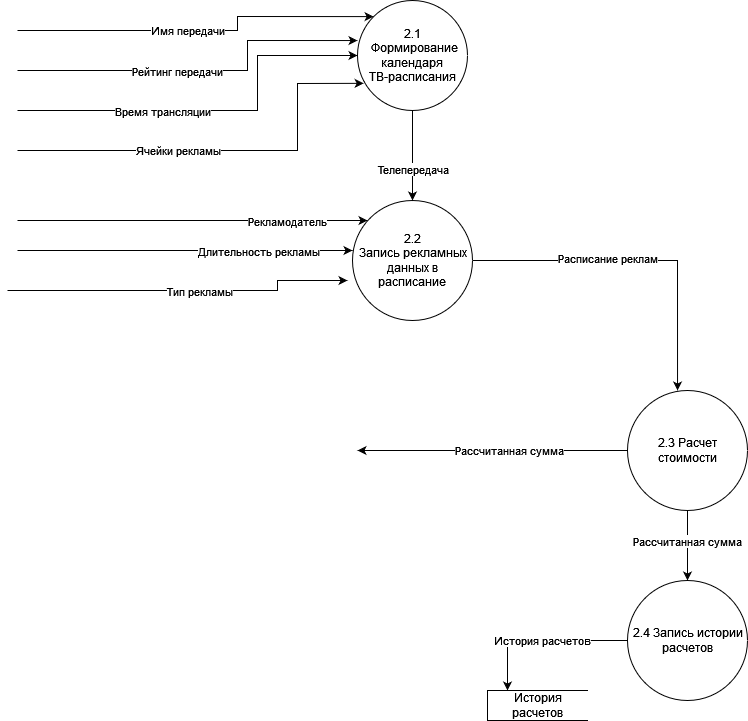

The diagram above was exported from draw.io. Its source (the exported page's mxGraphModel, read from the mxfile embedded in the PNG):
<mxGraphModel dx="793" dy="716" grid="1" gridSize="10" guides="1" tooltips="1" connect="1" arrows="1" fold="1" page="1" pageScale="1" pageWidth="827" pageHeight="1169" math="0" shadow="0">
  <root>
    <mxCell id="1oCSA2df-0mX9PrSR4-J-0" />
    <mxCell id="1oCSA2df-0mX9PrSR4-J-1" parent="1oCSA2df-0mX9PrSR4-J-0" />
    <mxCell id="LOcf_0isFqQBQtrxxtec-0" value="" style="endArrow=classic;html=1;rounded=0;entryX=0;entryY=0;entryDx=0;entryDy=0;" edge="1" parent="1oCSA2df-0mX9PrSR4-J-1" target="AA31pGnoM3BU2WgsGcJK-2">
      <mxGeometry width="50" height="50" relative="1" as="geometry">
        <mxPoint x="40" y="80" as="sourcePoint" />
        <mxPoint x="260" y="40" as="targetPoint" />
        <Array as="points">
          <mxPoint x="260" y="80" />
          <mxPoint x="260" y="66" />
        </Array>
      </mxGeometry>
    </mxCell>
    <mxCell id="LOcf_0isFqQBQtrxxtec-1" value="&lt;div&gt;Имя передачи&lt;/div&gt;" style="edgeLabel;html=1;align=center;verticalAlign=middle;resizable=0;points=[];" vertex="1" connectable="0" parent="LOcf_0isFqQBQtrxxtec-0">
      <mxGeometry x="0.1902" y="2" relative="1" as="geometry">
        <mxPoint x="-48" as="offset" />
      </mxGeometry>
    </mxCell>
    <mxCell id="LOcf_0isFqQBQtrxxtec-2" value="" style="endArrow=classic;html=1;rounded=0;entryX=0;entryY=0.364;entryDx=0;entryDy=0;entryPerimeter=0;" edge="1" parent="1oCSA2df-0mX9PrSR4-J-1" target="AA31pGnoM3BU2WgsGcJK-2">
      <mxGeometry width="50" height="50" relative="1" as="geometry">
        <mxPoint x="40" y="120" as="sourcePoint" />
        <mxPoint x="270" y="40" as="targetPoint" />
        <Array as="points">
          <mxPoint x="140" y="120" />
          <mxPoint x="270" y="120" />
          <mxPoint x="270" y="90" />
        </Array>
      </mxGeometry>
    </mxCell>
    <mxCell id="LOcf_0isFqQBQtrxxtec-3" value="Рейтинг передачи" style="edgeLabel;html=1;align=center;verticalAlign=middle;resizable=0;points=[];" vertex="1" connectable="0" parent="LOcf_0isFqQBQtrxxtec-2">
      <mxGeometry x="-0.1341" y="-1" relative="1" as="geometry">
        <mxPoint as="offset" />
      </mxGeometry>
    </mxCell>
    <mxCell id="eedvzvwX0ACcDuEh3aCP-1" value="" style="endArrow=classic;html=1;rounded=0;entryX=0;entryY=0.5;entryDx=0;entryDy=0;" edge="1" parent="1oCSA2df-0mX9PrSR4-J-1" target="AA31pGnoM3BU2WgsGcJK-2">
      <mxGeometry width="50" height="50" relative="1" as="geometry">
        <mxPoint x="39.99999999999994" y="160" as="sourcePoint" />
        <mxPoint x="279.5" y="39.93999999999994" as="targetPoint" />
        <Array as="points">
          <mxPoint x="140" y="160" />
          <mxPoint x="280" y="160" />
          <mxPoint x="280" y="105" />
        </Array>
      </mxGeometry>
    </mxCell>
    <mxCell id="eedvzvwX0ACcDuEh3aCP-2" value="Время трансляции" style="edgeLabel;html=1;align=center;verticalAlign=middle;resizable=0;points=[];" vertex="1" connectable="0" parent="eedvzvwX0ACcDuEh3aCP-1">
      <mxGeometry x="-0.1341" y="-1" relative="1" as="geometry">
        <mxPoint x="-26" as="offset" />
      </mxGeometry>
    </mxCell>
    <mxCell id="eedvzvwX0ACcDuEh3aCP-3" value="" style="endArrow=classic;html=1;rounded=0;" edge="1" parent="1oCSA2df-0mX9PrSR4-J-1">
      <mxGeometry width="50" height="50" relative="1" as="geometry">
        <mxPoint x="40" y="300" as="sourcePoint" />
        <mxPoint x="375" y="300" as="targetPoint" />
        <Array as="points">
          <mxPoint x="275" y="300" />
        </Array>
      </mxGeometry>
    </mxCell>
    <mxCell id="eedvzvwX0ACcDuEh3aCP-4" value="Длительность рекламы" style="edgeLabel;html=1;align=center;verticalAlign=middle;resizable=0;points=[];" vertex="1" connectable="0" parent="eedvzvwX0ACcDuEh3aCP-3">
      <mxGeometry x="-0.1341" y="-1" relative="1" as="geometry">
        <mxPoint x="95" as="offset" />
      </mxGeometry>
    </mxCell>
    <mxCell id="eedvzvwX0ACcDuEh3aCP-7" value="" style="endArrow=classic;html=1;rounded=0;" edge="1" parent="1oCSA2df-0mX9PrSR4-J-1">
      <mxGeometry width="50" height="50" relative="1" as="geometry">
        <mxPoint x="40" y="270" as="sourcePoint" />
        <mxPoint x="390" y="270" as="targetPoint" />
        <Array as="points">
          <mxPoint x="290" y="270" />
        </Array>
      </mxGeometry>
    </mxCell>
    <mxCell id="eedvzvwX0ACcDuEh3aCP-8" value="Рекламодатель" style="edgeLabel;html=1;align=center;verticalAlign=middle;resizable=0;points=[];" vertex="1" connectable="0" parent="eedvzvwX0ACcDuEh3aCP-7">
      <mxGeometry x="-0.1341" y="-1" relative="1" as="geometry">
        <mxPoint x="118" as="offset" />
      </mxGeometry>
    </mxCell>
    <mxCell id="AA31pGnoM3BU2WgsGcJK-2" value="&lt;div&gt;2.1&lt;br&gt;&lt;/div&gt;&lt;div&gt;&amp;nbsp;Формирование&lt;/div&gt;&lt;div&gt;календаря &lt;br&gt;&lt;/div&gt;&lt;div&gt;ТВ-расписания&lt;br&gt;&lt;/div&gt;" style="shape=ellipse;html=1;dashed=0;whitespace=wrap;perimeter=ellipsePerimeter;" vertex="1" parent="1oCSA2df-0mX9PrSR4-J-1">
      <mxGeometry x="380" y="50" width="110" height="110" as="geometry" />
    </mxCell>
    <mxCell id="_2XO6ZmdyR3Y3qyGu1OQ-0" value="&lt;div&gt;2.2&lt;br&gt;&lt;/div&gt;&lt;div&gt;Запись рекламных&lt;/div&gt;&lt;div&gt;данных в&lt;/div&gt;&lt;div&gt;расписание&lt;br&gt;&lt;/div&gt;" style="shape=ellipse;html=1;dashed=0;whitespace=wrap;perimeter=ellipsePerimeter;" vertex="1" parent="1oCSA2df-0mX9PrSR4-J-1">
      <mxGeometry x="375" y="250" width="120" height="120" as="geometry" />
    </mxCell>
    <mxCell id="_2XO6ZmdyR3Y3qyGu1OQ-1" value="" style="endArrow=classic;html=1;rounded=0;exitX=0.5;exitY=1;exitDx=0;exitDy=0;entryX=0.5;entryY=0;entryDx=0;entryDy=0;" edge="1" parent="1oCSA2df-0mX9PrSR4-J-1" source="AA31pGnoM3BU2WgsGcJK-2" target="_2XO6ZmdyR3Y3qyGu1OQ-0">
      <mxGeometry width="50" height="50" relative="1" as="geometry">
        <mxPoint x="430" y="210" as="sourcePoint" />
        <mxPoint x="480" y="160" as="targetPoint" />
      </mxGeometry>
    </mxCell>
    <mxCell id="_2XO6ZmdyR3Y3qyGu1OQ-2" value="Телепередача" style="edgeLabel;html=1;align=center;verticalAlign=middle;resizable=0;points=[];" vertex="1" connectable="0" parent="_2XO6ZmdyR3Y3qyGu1OQ-1">
      <mxGeometry x="0.2973" y="1" relative="1" as="geometry">
        <mxPoint as="offset" />
      </mxGeometry>
    </mxCell>
    <mxCell id="_2XO6ZmdyR3Y3qyGu1OQ-5" value="" style="endArrow=classic;html=1;rounded=0;exitX=1;exitY=0.5;exitDx=0;exitDy=0;entryX=0.417;entryY=0;entryDx=0;entryDy=0;entryPerimeter=0;" edge="1" parent="1oCSA2df-0mX9PrSR4-J-1" source="_2XO6ZmdyR3Y3qyGu1OQ-0" target="_2XO6ZmdyR3Y3qyGu1OQ-7">
      <mxGeometry width="50" height="50" relative="1" as="geometry">
        <mxPoint x="650" y="255" as="sourcePoint" />
        <mxPoint x="700" y="380" as="targetPoint" />
        <Array as="points">
          <mxPoint x="700" y="310" />
        </Array>
      </mxGeometry>
    </mxCell>
    <mxCell id="ySUNxZCIeEySHkDyI71K-0" value="Расписание реклам" style="edgeLabel;html=1;align=center;verticalAlign=middle;resizable=0;points=[];" vertex="1" connectable="0" parent="_2XO6ZmdyR3Y3qyGu1OQ-5">
      <mxGeometry x="-0.1988" y="2" relative="1" as="geometry">
        <mxPoint as="offset" />
      </mxGeometry>
    </mxCell>
    <mxCell id="_2XO6ZmdyR3Y3qyGu1OQ-7" value="&lt;div&gt;2.3 Расчет &lt;br&gt;&lt;/div&gt;&lt;div&gt;стоимости&lt;/div&gt;" style="shape=ellipse;html=1;dashed=0;whitespace=wrap;perimeter=ellipsePerimeter;" vertex="1" parent="1oCSA2df-0mX9PrSR4-J-1">
      <mxGeometry x="650" y="440" width="120" height="120" as="geometry" />
    </mxCell>
    <mxCell id="_2XO6ZmdyR3Y3qyGu1OQ-8" value="" style="endArrow=classic;html=1;rounded=0;exitX=0;exitY=0.5;exitDx=0;exitDy=0;" edge="1" parent="1oCSA2df-0mX9PrSR4-J-1" source="_2XO6ZmdyR3Y3qyGu1OQ-7">
      <mxGeometry width="50" height="50" relative="1" as="geometry">
        <mxPoint x="470" y="540" as="sourcePoint" />
        <mxPoint x="380" y="500" as="targetPoint" />
      </mxGeometry>
    </mxCell>
    <mxCell id="_2XO6ZmdyR3Y3qyGu1OQ-9" value="Рассчитанная сумма" style="edgeLabel;html=1;align=center;verticalAlign=middle;resizable=0;points=[];" vertex="1" connectable="0" parent="_2XO6ZmdyR3Y3qyGu1OQ-8">
      <mxGeometry x="-0.123" relative="1" as="geometry">
        <mxPoint as="offset" />
      </mxGeometry>
    </mxCell>
    <mxCell id="G2u5xiGSYBO6OKmxqHtu-0" value="История расчетов" style="endArrow=classic;html=1;rounded=0;entryX=0.2;entryY=0;entryDx=0;entryDy=0;entryPerimeter=0;exitX=0;exitY=0.5;exitDx=0;exitDy=0;" edge="1" parent="1oCSA2df-0mX9PrSR4-J-1" source="Aa7Bs7RAfL3t0U8jFbqq-4" target="G2u5xiGSYBO6OKmxqHtu-1">
      <mxGeometry width="50" height="50" relative="1" as="geometry">
        <mxPoint x="560" y="690" as="sourcePoint" />
        <mxPoint x="570" y="600" as="targetPoint" />
        <Array as="points">
          <mxPoint x="530" y="690" />
        </Array>
      </mxGeometry>
    </mxCell>
    <mxCell id="G2u5xiGSYBO6OKmxqHtu-1" value="&lt;div&gt;История&lt;/div&gt;&lt;div&gt;расчетов&lt;br&gt;&lt;/div&gt;" style="html=1;dashed=0;whitespace=wrap;shape=partialRectangle;right=0;" vertex="1" parent="1oCSA2df-0mX9PrSR4-J-1">
      <mxGeometry x="510" y="740" width="100" height="30" as="geometry" />
    </mxCell>
    <mxCell id="AnN1kXYKZnfdVk0W9fDD-0" value="" style="endArrow=classic;html=1;rounded=0;" edge="1" parent="1oCSA2df-0mX9PrSR4-J-1">
      <mxGeometry width="50" height="50" relative="1" as="geometry">
        <mxPoint x="30" y="340" as="sourcePoint" />
        <mxPoint x="370" y="330" as="targetPoint" />
        <Array as="points">
          <mxPoint x="300" y="340" />
          <mxPoint x="300" y="330" />
        </Array>
      </mxGeometry>
    </mxCell>
    <mxCell id="AnN1kXYKZnfdVk0W9fDD-1" value="&lt;div&gt;Тип рекламы&lt;/div&gt;" style="edgeLabel;html=1;align=center;verticalAlign=middle;resizable=0;points=[];" vertex="1" connectable="0" parent="AnN1kXYKZnfdVk0W9fDD-0">
      <mxGeometry x="-0.1341" y="-1" relative="1" as="geometry">
        <mxPoint x="40" as="offset" />
      </mxGeometry>
    </mxCell>
    <mxCell id="AnN1kXYKZnfdVk0W9fDD-6" value="" style="endArrow=classic;html=1;rounded=0;entryX=0.056;entryY=0.753;entryDx=0;entryDy=0;entryPerimeter=0;" edge="1" parent="1oCSA2df-0mX9PrSR4-J-1" target="AA31pGnoM3BU2WgsGcJK-2">
      <mxGeometry width="50" height="50" relative="1" as="geometry">
        <mxPoint x="40" y="200" as="sourcePoint" />
        <mxPoint x="320" y="200" as="targetPoint" />
        <Array as="points">
          <mxPoint x="320" y="200" />
          <mxPoint x="320" y="133" />
        </Array>
      </mxGeometry>
    </mxCell>
    <mxCell id="AnN1kXYKZnfdVk0W9fDD-8" value="Ячейки рекламы" style="edgeLabel;html=1;align=center;verticalAlign=middle;resizable=0;points=[];" vertex="1" connectable="0" parent="AnN1kXYKZnfdVk0W9fDD-6">
      <mxGeometry x="-0.0019" relative="1" as="geometry">
        <mxPoint x="-46" as="offset" />
      </mxGeometry>
    </mxCell>
    <mxCell id="Aa7Bs7RAfL3t0U8jFbqq-2" value="" style="endArrow=classic;html=1;rounded=0;exitX=0.5;exitY=1;exitDx=0;exitDy=0;" edge="1" parent="1oCSA2df-0mX9PrSR4-J-1" source="_2XO6ZmdyR3Y3qyGu1OQ-7">
      <mxGeometry width="50" height="50" relative="1" as="geometry">
        <mxPoint x="750" y="640" as="sourcePoint" />
        <mxPoint x="710" y="630" as="targetPoint" />
      </mxGeometry>
    </mxCell>
    <mxCell id="Aa7Bs7RAfL3t0U8jFbqq-3" value="Рассчитанная сумма" style="edgeLabel;html=1;align=center;verticalAlign=middle;resizable=0;points=[];" vertex="1" connectable="0" parent="Aa7Bs7RAfL3t0U8jFbqq-2">
      <mxGeometry x="-0.123" relative="1" as="geometry">
        <mxPoint as="offset" />
      </mxGeometry>
    </mxCell>
    <mxCell id="Aa7Bs7RAfL3t0U8jFbqq-4" value="&lt;div&gt;2.4 Запись истории&lt;/div&gt;&lt;div&gt;расчетов&lt;br&gt;&lt;/div&gt;" style="shape=ellipse;html=1;dashed=0;whitespace=wrap;perimeter=ellipsePerimeter;" vertex="1" parent="1oCSA2df-0mX9PrSR4-J-1">
      <mxGeometry x="650" y="630" width="120" height="120" as="geometry" />
    </mxCell>
  </root>
</mxGraphModel>